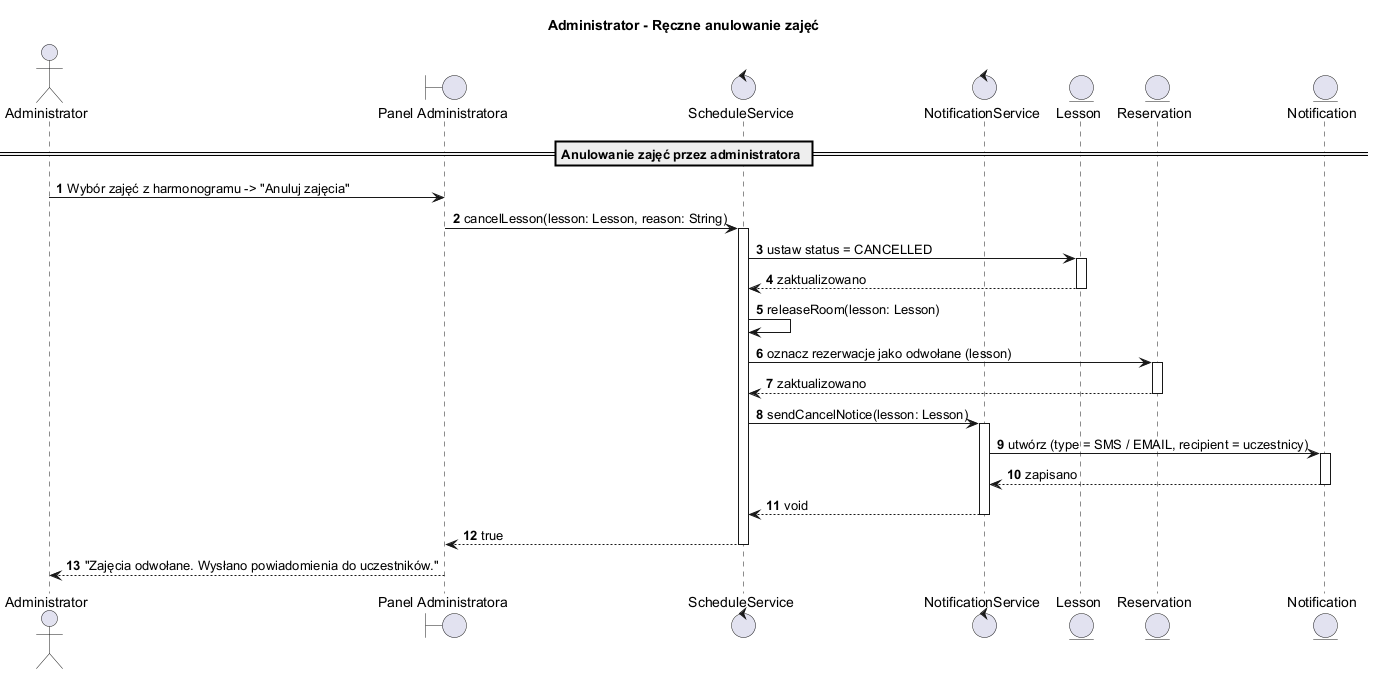

The diagram above was rendered by PlantUML. Its source (embedded in the PNG):
@startuml
title Administrator - Ręczne anulowanie zajęć
autonumber
skinparam BoxPadding 10
skinparam ParticipantPadding 10

actor "Administrator" as Admin
boundary "Panel Administratora" as UI
control "ScheduleService" as ScheduleSvc
control "NotificationService" as NotificationSvc
entity "Lesson" as Lesson
entity "Reservation" as Reservation
entity "Notification" as Notification

== Anulowanie zajęć przez administratora ==
Admin -> UI : Wybór zajęć z harmonogramu -> "Anuluj zajęcia"
UI -> ScheduleSvc : cancelLesson(lesson: Lesson, reason: String)
activate ScheduleSvc
ScheduleSvc -> Lesson : ustaw status = CANCELLED
activate Lesson
Lesson --> ScheduleSvc : zaktualizowano
deactivate Lesson
ScheduleSvc -> ScheduleSvc : releaseRoom(lesson: Lesson)
ScheduleSvc -> Reservation : oznacz rezerwacje jako odwołane (lesson)
activate Reservation
Reservation --> ScheduleSvc : zaktualizowano
deactivate Reservation
ScheduleSvc -> NotificationSvc : sendCancelNotice(lesson: Lesson)
activate NotificationSvc
NotificationSvc -> Notification : utwórz (type = SMS / EMAIL, recipient = uczestnicy)
activate Notification
Notification --> NotificationSvc : zapisano
deactivate Notification
NotificationSvc --> ScheduleSvc : void
deactivate NotificationSvc
ScheduleSvc --> UI : true
deactivate ScheduleSvc
UI --> Admin : "Zajęcia odwołane. Wysłano powiadomienia do uczestników."
@enduml